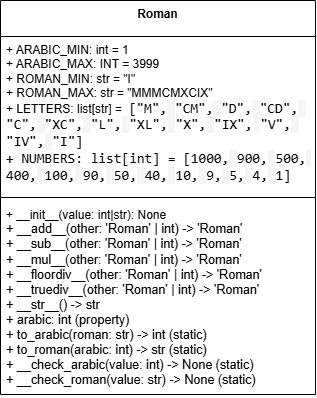

The diagram above was exported from draw.io. Its source (the exported page's mxGraphModel, read from the mxfile embedded in the PNG):
<mxGraphModel dx="1505" dy="649" grid="0" gridSize="10" guides="1" tooltips="1" connect="1" arrows="1" fold="1" page="0" pageScale="1" pageWidth="827" pageHeight="1169" math="0" shadow="0">
  <root>
    <mxCell id="0" />
    <mxCell id="1" parent="0" />
    <mxCell id="smWJFPyJFzyByWgRdQnM-5" value="Roman" style="swimlane;fontStyle=1;align=center;verticalAlign=top;childLayout=stackLayout;horizontal=1;startSize=36;horizontalStack=0;resizeParent=1;resizeParentMax=0;resizeLast=0;collapsible=1;marginBottom=0;whiteSpace=wrap;html=1;" vertex="1" parent="1">
      <mxGeometry x="-20" y="121" width="315" height="394" as="geometry">
        <mxRectangle x="120" y="154" width="88" height="41" as="alternateBounds" />
      </mxGeometry>
    </mxCell>
    <mxCell id="smWJFPyJFzyByWgRdQnM-6" value="&lt;font style=&quot;color: rgb(0, 0, 0);&quot;&gt;+ ARABIC_MIN: int = 1&lt;/font&gt;&lt;div&gt;&lt;font style=&quot;color: rgb(0, 0, 0);&quot;&gt;+ ARABIC_MAX: INT = 3999&lt;/font&gt;&lt;/div&gt;&lt;div&gt;&lt;font style=&quot;color: rgb(0, 0, 0);&quot;&gt;+ ROMAN_MIN: str = &quot;I&quot;&lt;/font&gt;&lt;/div&gt;&lt;div&gt;&lt;font style=&quot;color: rgb(0, 0, 0);&quot;&gt;+ ROMAN_MAX: str = &quot;MMMCMXCIX&quot;&lt;/font&gt;&lt;/div&gt;&lt;div&gt;&lt;font style=&quot;color: rgb(0, 0, 0);&quot;&gt;+ LETTERS: list[str] =&amp;nbsp;&amp;nbsp;&lt;span style=&quot;font-family: Consolas, &amp;quot;Courier New&amp;quot;, monospace; font-size: 14px; white-space: pre;&quot;&gt;[&lt;/span&gt;&lt;span style=&quot;font-family: Consolas, &amp;quot;Courier New&amp;quot;, monospace; font-size: 14px; white-space: pre;&quot;&gt;&quot;&lt;/span&gt;&lt;span style=&quot;font-family: Consolas, &amp;quot;Courier New&amp;quot;, monospace; font-size: 14px; white-space: pre;&quot;&gt;M&lt;/span&gt;&lt;span style=&quot;font-family: Consolas, &amp;quot;Courier New&amp;quot;, monospace; font-size: 14px; white-space: pre;&quot;&gt;&quot;&lt;/span&gt;&lt;span style=&quot;font-family: Consolas, &amp;quot;Courier New&amp;quot;, monospace; font-size: 14px; white-space: pre;&quot;&gt;,&lt;/span&gt;&lt;span style=&quot;background-color: rgb(245, 245, 245); font-family: Consolas, &amp;quot;Courier New&amp;quot;, monospace; font-size: 14px; white-space: pre;&quot;&gt; &lt;/span&gt;&lt;span style=&quot;font-family: Consolas, &amp;quot;Courier New&amp;quot;, monospace; font-size: 14px; white-space: pre;&quot;&gt;&quot;&lt;/span&gt;&lt;span style=&quot;font-family: Consolas, &amp;quot;Courier New&amp;quot;, monospace; font-size: 14px; white-space: pre;&quot;&gt;CM&lt;/span&gt;&lt;span style=&quot;font-family: Consolas, &amp;quot;Courier New&amp;quot;, monospace; font-size: 14px; white-space: pre;&quot;&gt;&quot;&lt;/span&gt;&lt;span style=&quot;font-family: Consolas, &amp;quot;Courier New&amp;quot;, monospace; font-size: 14px; white-space: pre;&quot;&gt;,&lt;/span&gt;&lt;span style=&quot;background-color: rgb(245, 245, 245); font-family: Consolas, &amp;quot;Courier New&amp;quot;, monospace; font-size: 14px; white-space: pre;&quot;&gt; &lt;/span&gt;&lt;span style=&quot;font-family: Consolas, &amp;quot;Courier New&amp;quot;, monospace; font-size: 14px; white-space: pre;&quot;&gt;&quot;&lt;/span&gt;&lt;span style=&quot;font-family: Consolas, &amp;quot;Courier New&amp;quot;, monospace; font-size: 14px; white-space: pre;&quot;&gt;D&lt;/span&gt;&lt;span style=&quot;font-family: Consolas, &amp;quot;Courier New&amp;quot;, monospace; font-size: 14px; white-space: pre;&quot;&gt;&quot;&lt;/span&gt;&lt;span style=&quot;font-family: Consolas, &amp;quot;Courier New&amp;quot;, monospace; font-size: 14px; white-space: pre;&quot;&gt;,&lt;/span&gt;&lt;span style=&quot;background-color: rgb(245, 245, 245); font-family: Consolas, &amp;quot;Courier New&amp;quot;, monospace; font-size: 14px; white-space: pre;&quot;&gt; &lt;/span&gt;&lt;span style=&quot;background-color: transparent; font-family: Consolas, &amp;quot;Courier New&amp;quot;, monospace; font-size: 14px; white-space: pre;&quot;&gt;&quot;&lt;/span&gt;&lt;span style=&quot;background-color: transparent; font-family: Consolas, &amp;quot;Courier New&amp;quot;, monospace; font-size: 14px; white-space: pre;&quot;&gt;CD&lt;/span&gt;&lt;span style=&quot;background-color: transparent; font-family: Consolas, &amp;quot;Courier New&amp;quot;, monospace; font-size: 14px; white-space: pre;&quot;&gt;&quot;&lt;/span&gt;&lt;span style=&quot;background-color: transparent; font-family: Consolas, &amp;quot;Courier New&amp;quot;, monospace; font-size: 14px; white-space: pre;&quot;&gt;,&lt;/span&gt;&lt;span style=&quot;background-color: rgb(245, 245, 245); font-family: Consolas, &amp;quot;Courier New&amp;quot;, monospace; font-size: 14px; white-space: pre;&quot;&gt; &lt;/span&gt;&lt;/font&gt;&lt;/div&gt;&lt;div&gt;&lt;font style=&quot;color: rgb(0, 0, 0);&quot;&gt;&lt;span style=&quot;background-color: transparent; font-family: Consolas, &amp;quot;Courier New&amp;quot;, monospace; font-size: 14px; white-space: pre;&quot;&gt;&quot;&lt;/span&gt;&lt;span style=&quot;background-color: transparent; font-family: Consolas, &amp;quot;Courier New&amp;quot;, monospace; font-size: 14px; white-space: pre;&quot;&gt;C&lt;/span&gt;&lt;span style=&quot;background-color: transparent; font-family: Consolas, &amp;quot;Courier New&amp;quot;, monospace; font-size: 14px; white-space: pre;&quot;&gt;&quot;&lt;/span&gt;&lt;span style=&quot;background-color: transparent; font-family: Consolas, &amp;quot;Courier New&amp;quot;, monospace; font-size: 14px; white-space: pre;&quot;&gt;,&lt;/span&gt;&lt;span style=&quot;background-color: rgb(245, 245, 245); font-family: Consolas, &amp;quot;Courier New&amp;quot;, monospace; font-size: 14px; white-space: pre;&quot;&gt; &lt;/span&gt;&lt;span style=&quot;background-color: transparent; font-family: Consolas, &amp;quot;Courier New&amp;quot;, monospace; font-size: 14px; white-space: pre;&quot;&gt;&quot;&lt;/span&gt;&lt;span style=&quot;background-color: transparent; font-family: Consolas, &amp;quot;Courier New&amp;quot;, monospace; font-size: 14px; white-space: pre;&quot;&gt;XC&lt;/span&gt;&lt;span style=&quot;background-color: transparent; font-family: Consolas, &amp;quot;Courier New&amp;quot;, monospace; font-size: 14px; white-space: pre;&quot;&gt;&quot;&lt;/span&gt;&lt;span style=&quot;background-color: transparent; font-family: Consolas, &amp;quot;Courier New&amp;quot;, monospace; font-size: 14px; white-space: pre;&quot;&gt;,&lt;/span&gt;&lt;span style=&quot;background-color: rgb(245, 245, 245); font-family: Consolas, &amp;quot;Courier New&amp;quot;, monospace; font-size: 14px; white-space: pre;&quot;&gt; &lt;/span&gt;&lt;span style=&quot;background-color: transparent; font-family: Consolas, &amp;quot;Courier New&amp;quot;, monospace; font-size: 14px; white-space: pre;&quot;&gt;&quot;&lt;/span&gt;&lt;span style=&quot;background-color: transparent; font-family: Consolas, &amp;quot;Courier New&amp;quot;, monospace; font-size: 14px; white-space: pre;&quot;&gt;L&lt;/span&gt;&lt;span style=&quot;background-color: transparent; font-family: Consolas, &amp;quot;Courier New&amp;quot;, monospace; font-size: 14px; white-space: pre;&quot;&gt;&quot;&lt;/span&gt;&lt;span style=&quot;background-color: transparent; font-family: Consolas, &amp;quot;Courier New&amp;quot;, monospace; font-size: 14px; white-space: pre;&quot;&gt;,&lt;/span&gt;&lt;span style=&quot;background-color: rgb(245, 245, 245); font-family: Consolas, &amp;quot;Courier New&amp;quot;, monospace; font-size: 14px; white-space: pre;&quot;&gt; &lt;/span&gt;&lt;span style=&quot;background-color: transparent; font-family: Consolas, &amp;quot;Courier New&amp;quot;, monospace; font-size: 14px; white-space: pre;&quot;&gt;&quot;&lt;/span&gt;&lt;span style=&quot;background-color: transparent; font-family: Consolas, &amp;quot;Courier New&amp;quot;, monospace; font-size: 14px; white-space: pre;&quot;&gt;XL&lt;/span&gt;&lt;span style=&quot;background-color: transparent; font-family: Consolas, &amp;quot;Courier New&amp;quot;, monospace; font-size: 14px; white-space: pre;&quot;&gt;&quot;&lt;/span&gt;&lt;span style=&quot;background-color: transparent; font-family: Consolas, &amp;quot;Courier New&amp;quot;, monospace; font-size: 14px; white-space: pre;&quot;&gt;,&lt;/span&gt;&lt;span style=&quot;background-color: rgb(245, 245, 245); font-family: Consolas, &amp;quot;Courier New&amp;quot;, monospace; font-size: 14px; white-space: pre;&quot;&gt; &lt;/span&gt;&lt;span style=&quot;background-color: transparent; font-family: Consolas, &amp;quot;Courier New&amp;quot;, monospace; font-size: 14px; white-space: pre;&quot;&gt;&quot;&lt;/span&gt;&lt;span style=&quot;background-color: transparent; font-family: Consolas, &amp;quot;Courier New&amp;quot;, monospace; font-size: 14px; white-space: pre;&quot;&gt;X&lt;/span&gt;&lt;span style=&quot;background-color: transparent; font-family: Consolas, &amp;quot;Courier New&amp;quot;, monospace; font-size: 14px; white-space: pre;&quot;&gt;&quot;&lt;/span&gt;&lt;span style=&quot;background-color: transparent; font-family: Consolas, &amp;quot;Courier New&amp;quot;, monospace; font-size: 14px; white-space: pre;&quot;&gt;,&lt;/span&gt;&lt;span style=&quot;background-color: rgb(245, 245, 245); font-family: Consolas, &amp;quot;Courier New&amp;quot;, monospace; font-size: 14px; white-space: pre;&quot;&gt; &lt;/span&gt;&lt;span style=&quot;background-color: transparent; font-family: Consolas, &amp;quot;Courier New&amp;quot;, monospace; font-size: 14px; white-space: pre;&quot;&gt;&quot;&lt;/span&gt;&lt;span style=&quot;background-color: transparent; font-family: Consolas, &amp;quot;Courier New&amp;quot;, monospace; font-size: 14px; white-space: pre;&quot;&gt;IX&lt;/span&gt;&lt;span style=&quot;background-color: transparent; font-family: Consolas, &amp;quot;Courier New&amp;quot;, monospace; font-size: 14px; white-space: pre;&quot;&gt;&quot;&lt;/span&gt;&lt;span style=&quot;background-color: transparent; font-family: Consolas, &amp;quot;Courier New&amp;quot;, monospace; font-size: 14px; white-space: pre;&quot;&gt;,&lt;/span&gt;&lt;span style=&quot;background-color: rgb(245, 245, 245); font-family: Consolas, &amp;quot;Courier New&amp;quot;, monospace; font-size: 14px; white-space: pre;&quot;&gt; &lt;/span&gt;&lt;span style=&quot;background-color: transparent; font-family: Consolas, &amp;quot;Courier New&amp;quot;, monospace; font-size: 14px; white-space: pre;&quot;&gt;&quot;&lt;/span&gt;&lt;span style=&quot;background-color: transparent; font-family: Consolas, &amp;quot;Courier New&amp;quot;, monospace; font-size: 14px; white-space: pre;&quot;&gt;V&lt;/span&gt;&lt;span style=&quot;background-color: transparent; font-family: Consolas, &amp;quot;Courier New&amp;quot;, monospace; font-size: 14px; white-space: pre;&quot;&gt;&quot;&lt;/span&gt;&lt;span style=&quot;background-color: transparent; font-family: Consolas, &amp;quot;Courier New&amp;quot;, monospace; font-size: 14px; white-space: pre;&quot;&gt;,&lt;/span&gt;&lt;span style=&quot;background-color: rgb(245, 245, 245); font-family: Consolas, &amp;quot;Courier New&amp;quot;, monospace; font-size: 14px; white-space: pre;&quot;&gt; &lt;/span&gt;&lt;/font&gt;&lt;/div&gt;&lt;div&gt;&lt;font style=&quot;color: rgb(0, 0, 0);&quot;&gt;&lt;span style=&quot;font-family: Consolas, &amp;quot;Courier New&amp;quot;, monospace; font-size: 14px; white-space: pre;&quot;&gt;&quot;&lt;/span&gt;&lt;span style=&quot;font-family: Consolas, &amp;quot;Courier New&amp;quot;, monospace; font-size: 14px; white-space: pre;&quot;&gt;IV&lt;/span&gt;&lt;span style=&quot;font-family: Consolas, &amp;quot;Courier New&amp;quot;, monospace; font-size: 14px; white-space: pre;&quot;&gt;&quot;&lt;/span&gt;&lt;span style=&quot;font-family: Consolas, &amp;quot;Courier New&amp;quot;, monospace; font-size: 14px; white-space: pre;&quot;&gt;,&lt;/span&gt;&lt;span style=&quot;background-color: rgb(245, 245, 245); font-family: Consolas, &amp;quot;Courier New&amp;quot;, monospace; font-size: 14px; white-space: pre;&quot;&gt; &lt;/span&gt;&lt;span style=&quot;font-family: Consolas, &amp;quot;Courier New&amp;quot;, monospace; font-size: 14px; white-space: pre;&quot;&gt;&quot;&lt;/span&gt;&lt;span style=&quot;font-family: Consolas, &amp;quot;Courier New&amp;quot;, monospace; font-size: 14px; white-space: pre;&quot;&gt;I&lt;/span&gt;&lt;span style=&quot;font-family: Consolas, &amp;quot;Courier New&amp;quot;, monospace; font-size: 14px; white-space: pre;&quot;&gt;&quot;&lt;/span&gt;&lt;span style=&quot;font-family: Consolas, &amp;quot;Courier New&amp;quot;, monospace; font-size: 14px; white-space: pre;&quot;&gt;]&lt;/span&gt;&lt;/font&gt;&lt;/div&gt;&lt;div&gt;&lt;font style=&quot;color: rgb(0, 0, 0);&quot;&gt;&lt;font face=&quot;Consolas, Courier New, monospace&quot;&gt;&lt;span style=&quot;font-size: 14px; white-space: pre;&quot;&gt;+ NUMBERS: list[int] = &lt;/span&gt;&lt;/font&gt;&lt;span style=&quot;font-family: Consolas, &amp;quot;Courier New&amp;quot;, monospace; font-size: 14px; white-space: pre;&quot;&gt;[&lt;/span&gt;&lt;span style=&quot;font-family: Consolas, &amp;quot;Courier New&amp;quot;, monospace; font-size: 14px; white-space: pre;&quot;&gt;1000&lt;/span&gt;&lt;span style=&quot;font-family: Consolas, &amp;quot;Courier New&amp;quot;, monospace; font-size: 14px; white-space: pre;&quot;&gt;,&lt;/span&gt;&lt;span style=&quot;background-color: rgb(245, 245, 245); font-family: Consolas, &amp;quot;Courier New&amp;quot;, monospace; font-size: 14px; white-space: pre;&quot;&gt; &lt;/span&gt;&lt;span style=&quot;font-family: Consolas, &amp;quot;Courier New&amp;quot;, monospace; font-size: 14px; white-space: pre;&quot;&gt;900&lt;/span&gt;&lt;span style=&quot;font-family: Consolas, &amp;quot;Courier New&amp;quot;, monospace; font-size: 14px; white-space: pre;&quot;&gt;,&lt;/span&gt;&lt;span style=&quot;background-color: rgb(245, 245, 245); font-family: Consolas, &amp;quot;Courier New&amp;quot;, monospace; font-size: 14px; white-space: pre;&quot;&gt; &lt;/span&gt;&lt;span style=&quot;font-family: Consolas, &amp;quot;Courier New&amp;quot;, monospace; font-size: 14px; white-space: pre;&quot;&gt;500&lt;/span&gt;&lt;span style=&quot;font-family: Consolas, &amp;quot;Courier New&amp;quot;, monospace; font-size: 14px; white-space: pre;&quot;&gt;,&lt;/span&gt;&lt;span style=&quot;background-color: rgb(245, 245, 245); font-family: Consolas, &amp;quot;Courier New&amp;quot;, monospace; font-size: 14px; white-space: pre;&quot;&gt; &lt;/span&gt;&lt;/font&gt;&lt;/div&gt;&lt;div&gt;&lt;font style=&quot;color: rgb(0, 0, 0);&quot;&gt;&lt;span style=&quot;font-family: Consolas, &amp;quot;Courier New&amp;quot;, monospace; font-size: 14px; white-space: pre;&quot;&gt;400&lt;/span&gt;&lt;span style=&quot;font-family: Consolas, &amp;quot;Courier New&amp;quot;, monospace; font-size: 14px; white-space: pre;&quot;&gt;,&lt;/span&gt;&lt;span style=&quot;background-color: rgb(245, 245, 245); font-family: Consolas, &amp;quot;Courier New&amp;quot;, monospace; font-size: 14px; white-space: pre;&quot;&gt; &lt;/span&gt;&lt;span style=&quot;font-family: Consolas, &amp;quot;Courier New&amp;quot;, monospace; font-size: 14px; white-space: pre;&quot;&gt;100&lt;/span&gt;&lt;span style=&quot;font-family: Consolas, &amp;quot;Courier New&amp;quot;, monospace; font-size: 14px; white-space: pre;&quot;&gt;,&lt;/span&gt;&lt;span style=&quot;background-color: rgb(245, 245, 245); font-family: Consolas, &amp;quot;Courier New&amp;quot;, monospace; font-size: 14px; white-space: pre;&quot;&gt; &lt;/span&gt;&lt;span style=&quot;font-family: Consolas, &amp;quot;Courier New&amp;quot;, monospace; font-size: 14px; white-space: pre;&quot;&gt;90&lt;/span&gt;&lt;span style=&quot;font-family: Consolas, &amp;quot;Courier New&amp;quot;, monospace; font-size: 14px; white-space: pre;&quot;&gt;,&lt;/span&gt;&lt;span style=&quot;background-color: rgb(245, 245, 245); font-family: Consolas, &amp;quot;Courier New&amp;quot;, monospace; font-size: 14px; white-space: pre;&quot;&gt; &lt;/span&gt;&lt;span style=&quot;font-family: Consolas, &amp;quot;Courier New&amp;quot;, monospace; font-size: 14px; white-space: pre;&quot;&gt;50&lt;/span&gt;&lt;span style=&quot;font-family: Consolas, &amp;quot;Courier New&amp;quot;, monospace; font-size: 14px; white-space: pre;&quot;&gt;,&lt;/span&gt;&lt;span style=&quot;background-color: rgb(245, 245, 245); font-family: Consolas, &amp;quot;Courier New&amp;quot;, monospace; font-size: 14px; white-space: pre;&quot;&gt; &lt;/span&gt;&lt;span style=&quot;font-family: Consolas, &amp;quot;Courier New&amp;quot;, monospace; font-size: 14px; white-space: pre;&quot;&gt;40&lt;/span&gt;&lt;span style=&quot;font-family: Consolas, &amp;quot;Courier New&amp;quot;, monospace; font-size: 14px; white-space: pre;&quot;&gt;,&lt;/span&gt;&lt;span style=&quot;background-color: rgb(245, 245, 245); font-family: Consolas, &amp;quot;Courier New&amp;quot;, monospace; font-size: 14px; white-space: pre;&quot;&gt; &lt;/span&gt;&lt;span style=&quot;font-family: Consolas, &amp;quot;Courier New&amp;quot;, monospace; font-size: 14px; white-space: pre;&quot;&gt;10&lt;/span&gt;&lt;span style=&quot;font-family: Consolas, &amp;quot;Courier New&amp;quot;, monospace; font-size: 14px; white-space: pre;&quot;&gt;,&lt;/span&gt;&lt;span style=&quot;background-color: rgb(245, 245, 245); font-family: Consolas, &amp;quot;Courier New&amp;quot;, monospace; font-size: 14px; white-space: pre;&quot;&gt; &lt;/span&gt;&lt;span style=&quot;font-family: Consolas, &amp;quot;Courier New&amp;quot;, monospace; font-size: 14px; white-space: pre;&quot;&gt;9&lt;/span&gt;&lt;span style=&quot;font-family: Consolas, &amp;quot;Courier New&amp;quot;, monospace; font-size: 14px; white-space: pre;&quot;&gt;,&lt;/span&gt;&lt;span style=&quot;background-color: rgb(245, 245, 245); font-family: Consolas, &amp;quot;Courier New&amp;quot;, monospace; font-size: 14px; white-space: pre;&quot;&gt; &lt;/span&gt;&lt;span style=&quot;font-family: Consolas, &amp;quot;Courier New&amp;quot;, monospace; font-size: 14px; white-space: pre;&quot;&gt;5&lt;/span&gt;&lt;span style=&quot;font-family: Consolas, &amp;quot;Courier New&amp;quot;, monospace; font-size: 14px; white-space: pre;&quot;&gt;,&lt;/span&gt;&lt;span style=&quot;background-color: rgb(245, 245, 245); font-family: Consolas, &amp;quot;Courier New&amp;quot;, monospace; font-size: 14px; white-space: pre;&quot;&gt; &lt;/span&gt;&lt;span style=&quot;font-family: Consolas, &amp;quot;Courier New&amp;quot;, monospace; font-size: 14px; white-space: pre;&quot;&gt;4&lt;/span&gt;&lt;span style=&quot;font-family: Consolas, &amp;quot;Courier New&amp;quot;, monospace; font-size: 14px; white-space: pre;&quot;&gt;,&lt;/span&gt;&lt;span style=&quot;background-color: rgb(245, 245, 245); font-family: Consolas, &amp;quot;Courier New&amp;quot;, monospace; font-size: 14px; white-space: pre;&quot;&gt; &lt;/span&gt;&lt;span style=&quot;font-family: Consolas, &amp;quot;Courier New&amp;quot;, monospace; font-size: 14px; white-space: pre;&quot;&gt;1&lt;/span&gt;&lt;span style=&quot;font-family: Consolas, &amp;quot;Courier New&amp;quot;, monospace; font-size: 14px; white-space: pre;&quot;&gt;]&lt;/span&gt;&lt;/font&gt;&lt;/div&gt;&lt;div&gt;&lt;span style=&quot;font-family: Consolas, &amp;quot;Courier New&amp;quot;, monospace; font-size: 14px; white-space: pre; color: rgb(119, 119, 119);&quot;&gt;&lt;br&gt;&lt;/span&gt;&lt;/div&gt;" style="text;strokeColor=none;fillColor=none;align=left;verticalAlign=top;spacingLeft=4;spacingRight=4;overflow=hidden;rotatable=0;points=[[0,0.5],[1,0.5]];portConstraint=eastwest;whiteSpace=wrap;html=1;" vertex="1" parent="smWJFPyJFzyByWgRdQnM-5">
      <mxGeometry y="36" width="315" height="157" as="geometry" />
    </mxCell>
    <mxCell id="smWJFPyJFzyByWgRdQnM-7" value="" style="line;strokeWidth=1;fillColor=none;align=left;verticalAlign=middle;spacingTop=-1;spacingLeft=3;spacingRight=3;rotatable=0;labelPosition=right;points=[];portConstraint=eastwest;strokeColor=inherit;" vertex="1" parent="smWJFPyJFzyByWgRdQnM-5">
      <mxGeometry y="193" width="315" height="8" as="geometry" />
    </mxCell>
    <mxCell id="smWJFPyJFzyByWgRdQnM-8" value="&lt;font style=&quot;color: rgb(0, 0, 0);&quot;&gt;+ __init__(value: int|str): None&lt;/font&gt;&lt;div&gt;&lt;pre style=&quot;font-family: var(--ds-font-family-code); overflow: auto; padding: calc(var(--ds-md-zoom)*8px)calc(var(--ds-md-zoom)*12px); text-wrap-mode: wrap; word-break: break-all; font-size: 12.573px; color: rgb(255, 255, 255); margin-top: 0px !important; margin-bottom: 0px !important;&quot;&gt;&lt;font style=&quot;color: rgb(0, 0, 0);&quot;&gt;+ __add__(other: 'Roman' | int) -&amp;gt; 'Roman'&lt;br&gt;+ __sub__(other: 'Roman' | int) -&amp;gt; 'Roman'&lt;br&gt;+ __mul__(other: 'Roman' | int) -&amp;gt; 'Roman'&lt;br&gt;+ __floordiv__(other: 'Roman' | int) -&amp;gt; 'Roman'&lt;br&gt;+ __truediv__(other: 'Roman' | int) -&amp;gt; 'Roman'&lt;br&gt;+ __str__() -&amp;gt; str&lt;br&gt;+ arabic: int (property)&lt;br&gt;+ to_arabic(roman: str) -&amp;gt; int (static)&lt;br&gt;+ to_roman(arabic: int) -&amp;gt; str (static)&lt;br&gt;+ __check_arabic(value: int) -&amp;gt; None (static)&lt;br&gt;+ __check_roman(value: str) -&amp;gt; None (static)&lt;/font&gt;&lt;/pre&gt;&lt;/div&gt;" style="text;strokeColor=none;fillColor=none;align=left;verticalAlign=top;spacingLeft=4;spacingRight=4;overflow=hidden;rotatable=0;points=[[0,0.5],[1,0.5]];portConstraint=eastwest;whiteSpace=wrap;html=1;" vertex="1" parent="smWJFPyJFzyByWgRdQnM-5">
      <mxGeometry y="201" width="315" height="193" as="geometry" />
    </mxCell>
  </root>
</mxGraphModel>